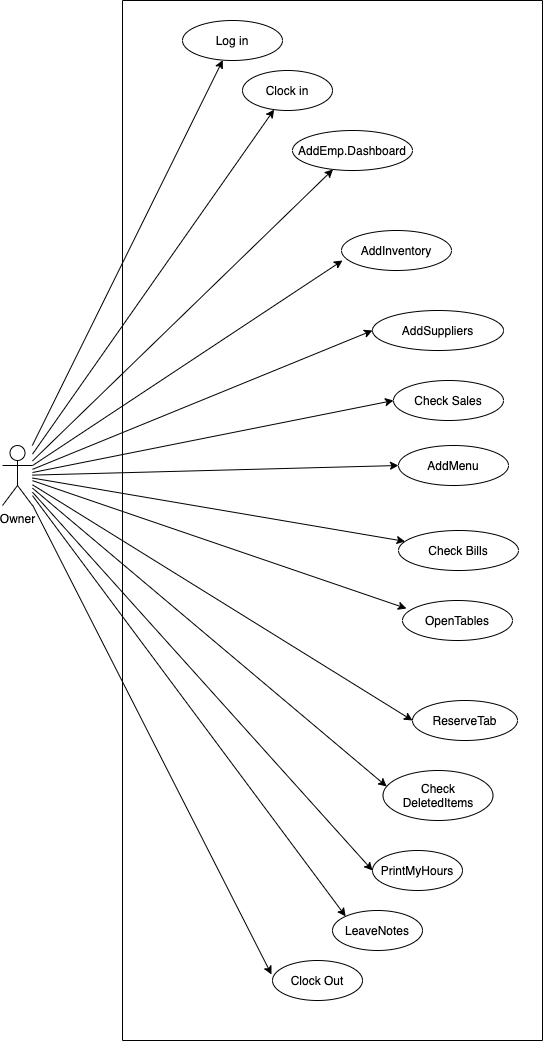

The diagram above was exported from draw.io. Its source (the exported page's mxGraphModel, read from the mxfile embedded in the PNG):
<mxGraphModel dx="768" dy="1543" grid="1" gridSize="10" guides="1" tooltips="1" connect="1" arrows="1" fold="1" page="1" pageScale="1" pageWidth="827" pageHeight="1169" math="0" shadow="0">
  <root>
    <mxCell id="0" />
    <mxCell id="1" parent="0" />
    <mxCell id="--30rMwYKhGEfEjm41zm-2" style="rounded=0;orthogonalLoop=1;jettySize=auto;html=1;" parent="1" source="--30rMwYKhGEfEjm41zm-1" target="--30rMwYKhGEfEjm41zm-3" edge="1">
      <mxGeometry relative="1" as="geometry">
        <mxPoint x="300" y="170" as="targetPoint" />
      </mxGeometry>
    </mxCell>
    <mxCell id="--30rMwYKhGEfEjm41zm-4" style="edgeStyle=none;rounded=0;orthogonalLoop=1;jettySize=auto;html=1;" parent="1" source="--30rMwYKhGEfEjm41zm-1" target="--30rMwYKhGEfEjm41zm-5" edge="1">
      <mxGeometry relative="1" as="geometry">
        <mxPoint x="270" y="230" as="targetPoint" />
      </mxGeometry>
    </mxCell>
    <mxCell id="--30rMwYKhGEfEjm41zm-7" style="edgeStyle=none;rounded=0;orthogonalLoop=1;jettySize=auto;html=1;entryX=0;entryY=0.5;entryDx=0;entryDy=0;" parent="1" source="--30rMwYKhGEfEjm41zm-1" target="--30rMwYKhGEfEjm41zm-6" edge="1">
      <mxGeometry relative="1" as="geometry" />
    </mxCell>
    <mxCell id="--30rMwYKhGEfEjm41zm-8" style="edgeStyle=none;rounded=0;orthogonalLoop=1;jettySize=auto;html=1;entryX=0;entryY=0;entryDx=0;entryDy=0;" parent="1" source="--30rMwYKhGEfEjm41zm-1" target="--30rMwYKhGEfEjm41zm-9" edge="1">
      <mxGeometry relative="1" as="geometry">
        <mxPoint x="290" y="340" as="targetPoint" />
      </mxGeometry>
    </mxCell>
    <mxCell id="--30rMwYKhGEfEjm41zm-11" style="edgeStyle=none;rounded=0;orthogonalLoop=1;jettySize=auto;html=1;entryX=-0.011;entryY=0.35;entryDx=0;entryDy=0;entryPerimeter=0;" parent="1" source="--30rMwYKhGEfEjm41zm-1" target="--30rMwYKhGEfEjm41zm-10" edge="1">
      <mxGeometry relative="1" as="geometry" />
    </mxCell>
    <mxCell id="--30rMwYKhGEfEjm41zm-23" style="edgeStyle=none;rounded=0;orthogonalLoop=1;jettySize=auto;html=1;" parent="1" source="--30rMwYKhGEfEjm41zm-1" target="--30rMwYKhGEfEjm41zm-60" edge="1">
      <mxGeometry relative="1" as="geometry">
        <mxPoint x="310" y="150" as="targetPoint" />
      </mxGeometry>
    </mxCell>
    <mxCell id="--30rMwYKhGEfEjm41zm-64" style="edgeStyle=none;rounded=0;orthogonalLoop=1;jettySize=auto;html=1;entryX=0.009;entryY=0.75;entryDx=0;entryDy=0;entryPerimeter=0;" parent="1" source="--30rMwYKhGEfEjm41zm-1" target="--30rMwYKhGEfEjm41zm-62" edge="1">
      <mxGeometry relative="1" as="geometry" />
    </mxCell>
    <mxCell id="--30rMwYKhGEfEjm41zm-65" style="edgeStyle=none;rounded=0;orthogonalLoop=1;jettySize=auto;html=1;entryX=0;entryY=0.5;entryDx=0;entryDy=0;" parent="1" source="--30rMwYKhGEfEjm41zm-1" target="--30rMwYKhGEfEjm41zm-63" edge="1">
      <mxGeometry relative="1" as="geometry" />
    </mxCell>
    <mxCell id="--30rMwYKhGEfEjm41zm-74" style="edgeStyle=none;rounded=0;orthogonalLoop=1;jettySize=auto;html=1;entryX=0;entryY=0.5;entryDx=0;entryDy=0;" parent="1" source="--30rMwYKhGEfEjm41zm-1" target="--30rMwYKhGEfEjm41zm-73" edge="1">
      <mxGeometry relative="1" as="geometry" />
    </mxCell>
    <mxCell id="--30rMwYKhGEfEjm41zm-76" style="edgeStyle=none;rounded=0;orthogonalLoop=1;jettySize=auto;html=1;entryX=0;entryY=0.5;entryDx=0;entryDy=0;" parent="1" source="--30rMwYKhGEfEjm41zm-1" target="--30rMwYKhGEfEjm41zm-75" edge="1">
      <mxGeometry relative="1" as="geometry" />
    </mxCell>
    <mxCell id="--30rMwYKhGEfEjm41zm-85" style="edgeStyle=none;rounded=0;orthogonalLoop=1;jettySize=auto;html=1;" parent="1" source="--30rMwYKhGEfEjm41zm-1" target="--30rMwYKhGEfEjm41zm-84" edge="1">
      <mxGeometry relative="1" as="geometry" />
    </mxCell>
    <mxCell id="--30rMwYKhGEfEjm41zm-95" style="edgeStyle=none;rounded=0;orthogonalLoop=1;jettySize=auto;html=1;entryX=0.036;entryY=0.2;entryDx=0;entryDy=0;entryPerimeter=0;" parent="1" source="--30rMwYKhGEfEjm41zm-1" target="--30rMwYKhGEfEjm41zm-94" edge="1">
      <mxGeometry relative="1" as="geometry" />
    </mxCell>
    <mxCell id="--30rMwYKhGEfEjm41zm-132" style="edgeStyle=none;rounded=0;orthogonalLoop=1;jettySize=auto;html=1;entryX=0;entryY=0.5;entryDx=0;entryDy=0;" parent="1" source="--30rMwYKhGEfEjm41zm-1" target="--30rMwYKhGEfEjm41zm-101" edge="1">
      <mxGeometry relative="1" as="geometry">
        <mxPoint x="349" y="690" as="targetPoint" />
      </mxGeometry>
    </mxCell>
    <mxCell id="--30rMwYKhGEfEjm41zm-134" style="edgeStyle=none;rounded=0;orthogonalLoop=1;jettySize=auto;html=1;entryX=0.034;entryY=0.32;entryDx=0;entryDy=0;entryPerimeter=0;" parent="1" source="--30rMwYKhGEfEjm41zm-1" target="--30rMwYKhGEfEjm41zm-133" edge="1">
      <mxGeometry relative="1" as="geometry" />
    </mxCell>
    <mxCell id="--30rMwYKhGEfEjm41zm-1" value="Owner" style="shape=umlActor;verticalLabelPosition=bottom;labelBackgroundColor=#ffffff;verticalAlign=top;html=1;outlineConnect=0;" parent="1" vertex="1">
      <mxGeometry x="20" y="425" width="30" height="60" as="geometry" />
    </mxCell>
    <mxCell id="--30rMwYKhGEfEjm41zm-3" value="Log in" style="ellipse;whiteSpace=wrap;html=1;" parent="1" vertex="1">
      <mxGeometry x="200" width="100" height="40" as="geometry" />
    </mxCell>
    <mxCell id="--30rMwYKhGEfEjm41zm-5" value="Clock in" style="ellipse;whiteSpace=wrap;html=1;" parent="1" vertex="1">
      <mxGeometry x="260" y="50" width="90" height="40" as="geometry" />
    </mxCell>
    <mxCell id="--30rMwYKhGEfEjm41zm-6" value="PrintMyHours" style="ellipse;whiteSpace=wrap;html=1;" parent="1" vertex="1">
      <mxGeometry x="390" y="830" width="90" height="40" as="geometry" />
    </mxCell>
    <mxCell id="--30rMwYKhGEfEjm41zm-9" value="LeaveNotes" style="ellipse;whiteSpace=wrap;html=1;" parent="1" vertex="1">
      <mxGeometry x="350" y="890" width="90" height="40" as="geometry" />
    </mxCell>
    <mxCell id="--30rMwYKhGEfEjm41zm-10" value="Clock Out" style="ellipse;whiteSpace=wrap;html=1;" parent="1" vertex="1">
      <mxGeometry x="290" y="940" width="90" height="40" as="geometry" />
    </mxCell>
    <mxCell id="--30rMwYKhGEfEjm41zm-37" style="edgeStyle=none;rounded=0;orthogonalLoop=1;jettySize=auto;html=1;entryX=0;entryY=0.5;entryDx=0;entryDy=0;" parent="1" edge="1">
      <mxGeometry relative="1" as="geometry">
        <mxPoint x="550" y="205" as="sourcePoint" />
        <mxPoint x="550" y="205" as="targetPoint" />
      </mxGeometry>
    </mxCell>
    <mxCell id="--30rMwYKhGEfEjm41zm-39" value="&lt;span style=&quot;color: rgba(0 , 0 , 0 , 0) ; font-family: monospace ; font-size: 0px&quot;&gt;%3CmxGraphModel%3E%3Croot%3E%3CmxCell%20id%3D%220%22%2F%3E%3CmxCell%20id%3D%221%22%20parent%3D%220%22%2F%3E%3CmxCell%20id%3D%222%22%20value%3D%22Include%22%20style%3D%22endArrow%3Dopen%3BendSize%3D12%3Bdashed%3D1%3Bhtml%3D1%3BexitX%3D1%3BexitY%3D0.5%3BexitDx%3D0%3BexitDy%3D0%3B%22%20edge%3D%221%22%20parent%3D%221%22%3E%3CmxGeometry%20width%3D%22160%22%20relative%3D%221%22%20as%3D%22geometry%22%3E%3CmxPoint%20x%3D%22520%22%20y%3D%22315%22%20as%3D%22sourcePoint%22%2F%3E%3CmxPoint%20x%3D%22670%22%20y%3D%22310%22%20as%3D%22targetPoint%22%2F%3E%3C%2FmxGeometry%3E%3C%2FmxCell%3E%3C%2Froot%3E%3C%2FmxGraphModel%&lt;/span&gt;" style="text;html=1;align=center;verticalAlign=middle;resizable=0;points=[];autosize=1;" parent="1" vertex="1">
      <mxGeometry x="530" y="175" width="20" height="20" as="geometry" />
    </mxCell>
    <mxCell id="--30rMwYKhGEfEjm41zm-60" value="AddEmp.Dashboard" style="ellipse;whiteSpace=wrap;html=1;" parent="1" vertex="1">
      <mxGeometry x="310" y="110" width="120" height="40" as="geometry" />
    </mxCell>
    <mxCell id="--30rMwYKhGEfEjm41zm-62" value="AddInventory" style="ellipse;whiteSpace=wrap;html=1;" parent="1" vertex="1">
      <mxGeometry x="359" y="210" width="110" height="40" as="geometry" />
    </mxCell>
    <mxCell id="--30rMwYKhGEfEjm41zm-63" value="AddSuppliers" style="ellipse;whiteSpace=wrap;html=1;" parent="1" vertex="1">
      <mxGeometry x="390" y="290" width="131" height="40" as="geometry" />
    </mxCell>
    <mxCell id="--30rMwYKhGEfEjm41zm-73" value="Check Sales" style="ellipse;whiteSpace=wrap;html=1;" parent="1" vertex="1">
      <mxGeometry x="411" y="360" width="110" height="40" as="geometry" />
    </mxCell>
    <mxCell id="--30rMwYKhGEfEjm41zm-75" value="AddMenu" style="ellipse;whiteSpace=wrap;html=1;" parent="1" vertex="1">
      <mxGeometry x="416" y="425" width="110" height="40" as="geometry" />
    </mxCell>
    <mxCell id="--30rMwYKhGEfEjm41zm-84" value="Check Bills" style="ellipse;whiteSpace=wrap;html=1;" parent="1" vertex="1">
      <mxGeometry x="416" y="510" width="120" height="40" as="geometry" />
    </mxCell>
    <mxCell id="--30rMwYKhGEfEjm41zm-94" value="OpenTables" style="ellipse;whiteSpace=wrap;html=1;" parent="1" vertex="1">
      <mxGeometry x="420" y="580" width="110" height="40" as="geometry" />
    </mxCell>
    <mxCell id="--30rMwYKhGEfEjm41zm-101" value="ReserveTab" style="ellipse;whiteSpace=wrap;html=1;" parent="1" vertex="1">
      <mxGeometry x="430" y="680" width="105" height="40" as="geometry" />
    </mxCell>
    <mxCell id="--30rMwYKhGEfEjm41zm-133" value="Check&lt;br&gt;DeletedItems" style="ellipse;whiteSpace=wrap;html=1;" parent="1" vertex="1">
      <mxGeometry x="400.5" y="750" width="110" height="50" as="geometry" />
    </mxCell>
    <mxCell id="Bu1pSSdVhOs3oDwnS817-1" value="" style="endArrow=none;html=1;" edge="1" parent="1">
      <mxGeometry width="50" height="50" relative="1" as="geometry">
        <mxPoint x="140" y="1020" as="sourcePoint" />
        <mxPoint x="140" y="-20" as="targetPoint" />
      </mxGeometry>
    </mxCell>
    <mxCell id="Bu1pSSdVhOs3oDwnS817-2" value="" style="endArrow=none;html=1;" edge="1" parent="1">
      <mxGeometry width="50" height="50" relative="1" as="geometry">
        <mxPoint x="560" y="1020" as="sourcePoint" />
        <mxPoint x="560" y="-20" as="targetPoint" />
      </mxGeometry>
    </mxCell>
    <mxCell id="Bu1pSSdVhOs3oDwnS817-3" value="" style="endArrow=none;html=1;" edge="1" parent="1">
      <mxGeometry width="50" height="50" relative="1" as="geometry">
        <mxPoint x="140" y="1020" as="sourcePoint" />
        <mxPoint x="560" y="1020" as="targetPoint" />
      </mxGeometry>
    </mxCell>
    <mxCell id="Bu1pSSdVhOs3oDwnS817-4" value="" style="endArrow=none;html=1;" edge="1" parent="1">
      <mxGeometry width="50" height="50" relative="1" as="geometry">
        <mxPoint x="140" y="-20" as="sourcePoint" />
        <mxPoint x="560" y="-20" as="targetPoint" />
      </mxGeometry>
    </mxCell>
  </root>
</mxGraphModel>